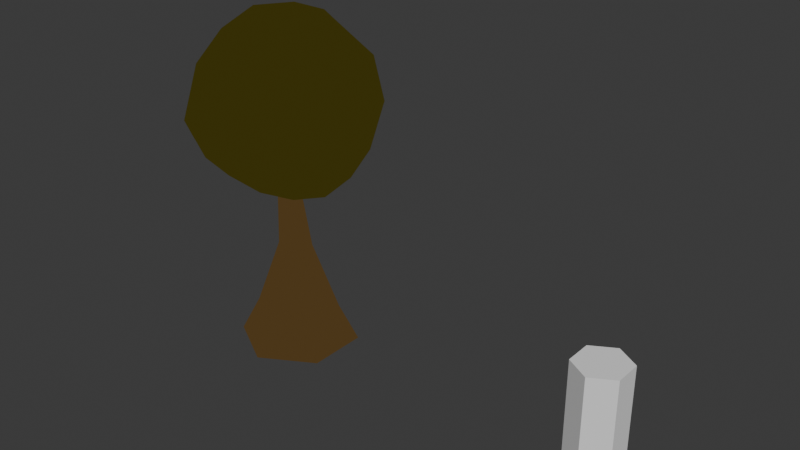 # Source: brown_tree.blend  (saved by Blender 5.1.30; exported with 4.5.12 LTS)
import bpy
from mathutils import Matrix  # noqa: F401  (used for matrix-valued properties, if any)

bpy.ops.wm.read_factory_settings(use_empty=True)
scene = bpy.context.scene
scene.name = 'Scene'

# ---- collections
col_collection = bpy.data.collections.new('Collection'); scene.collection.children.link(col_collection)

# ---- materials (node trees are filled in below, after node groups)
mat_material_001 = bpy.data.materials.new('Material.001')
mat_material_002 = bpy.data.materials.new('Material.002')

# ---- material node trees
mat_material_001.use_nodes = True; mat_material_001.node_tree.nodes.clear()
_N = mat_material_001.node_tree.nodes; _L = mat_material_001.node_tree.links
n0 = _N.new('ShaderNodeOutputMaterial'); n0.name = 'Material Output'; n0.location = (200, 100)
n1 = _N.new('ShaderNodeEmission'); n1.name = 'Emission'; n1.location = (-200, 100)
n1.inputs[0].default_value = (0.04373, 0.03689, 0.004777, 1.0)
_L.new(n1.outputs[0], n0.inputs[0])
n0.is_active_output = True
mat_material_002.use_nodes = True; mat_material_002.node_tree.nodes.clear()
_N = mat_material_002.node_tree.nodes; _L = mat_material_002.node_tree.links
n0 = _N.new('ShaderNodeOutputMaterial'); n0.name = 'Material Output'; n0.location = (200, 100)
n1 = _N.new('ShaderNodeEmission'); n1.name = 'Emission'; n1.location = (-200, 100)
n1.inputs[0].default_value = (0.08022, 0.04666, 0.01521, 1.0)
_L.new(n1.outputs[0], n0.inputs[0])
n0.is_active_output = True

# ---- world
world_world = bpy.data.worlds.new('World'); scene.world = world_world
world_world.use_nodes = True; world_world.node_tree.nodes.clear()
_N = world_world.node_tree.nodes; _L = world_world.node_tree.links
n0 = _N.new('ShaderNodeOutputWorld'); n0.name = 'World Output'; n0.location = (200, 100)
n1 = _N.new('ShaderNodeBackground'); n1.name = 'Background'; n1.location = (-200, 100)
n1.inputs[0].default_value = (0.05088, 0.05088, 0.05088, 1.0)
_L.new(n1.outputs[0], n0.inputs[0])
n0.is_active_output = True
world_world.color = (0.05088, 0.05088, 0.05088)
world_world.sun_shadow_jitter_overblur = 0.0

# ---- meshes
me_cylinder = bpy.data.meshes.new('Cylinder')
me_cylinder.from_pydata([(0.0, 0.5, -1.0), (0.0, 0.5, 1.0), (0.433, 0.25, -1.0), (0.433, 0.25, 1.0), (0.433, -0.25, -1.0), (0.433, -0.25, 1.0), (0.0, -0.5, -1.0), (0.0, -0.5, 1.0), (-0.433, -0.25, -1.0), (-0.433, -0.25, 1.0), (-0.433, 0.25, -1.0), (-0.433, 0.25, 1.0)], [], [(0, 1, 3, 2), (2, 3, 5, 4), (4, 5, 7, 6), (6, 7, 9, 8), (3, 1, 11, 9, 7, 5), (8, 9, 11, 10), (10, 11, 1, 0), (0, 2, 4, 6, 8, 10)])
_uv = me_cylinder.uv_layers.new(name='UVMap')
_uv.uv.foreach_set('vector', [1.0, 0.5, 1.0, 1.0, 0.8333, 1.0, 0.8333, 0.5, 0.8333, 0.5, 0.8333, 1.0, 0.6667, 1.0, 0.6667, 0.5, 0.6667, 0.5, 0.6667, 1.0, 0.5, 1.0, 0.5, 0.5, 0.5, 0.5, 0.5, 1.0, 0.3333, 1.0, 0.3333, 0.5, 0.4578, 0.37, 0.25, 0.49, 0.04215, 0.37, 0.04215, 0.13, 0.25, 0.01, 0.4578, 0.13, 0.3333, 0.5, 0.3333, 1.0, 0.1667, 1.0, 0.1667, 0.5, 0.1667, 0.5, 0.1667, 1.0, -8.941e-08, 1.0, -8.941e-08, 0.5, 0.75, 0.49, 0.9578, 0.37, 0.9578, 0.13, 0.75, 0.01, 0.5422, 0.13, 0.5422, 0.37])
me_cylinder.update()
me_cylinder_001 = bpy.data.meshes.new('Cylinder.001')
me_cylinder_001.from_pydata([(0.09763, -0.2001, 5.631), (0.05444, 1.488, 4.812), (-0.0128, 1.357, 3.063), (-0.0152, -0.0438, 2.248), (0.6394, 0.5583, 5.373), (1.071, 0.9781, 4.778), (1.156, 1.152, 3.922), (0.9418, 1.003, 3.003), (0.519, 0.5415, 2.38), (0.9711, -0.06316, 5.376), (1.632, -0.04043, 4.835), (1.688, 0.02878, 3.865), (1.287, 0.1018, 2.868), (0.7357, 0.02968, 2.357), (0.8315, -0.8005, 5.255), (1.065, -1.006, 4.768), (1.219, -1.374, 3.88), (0.9434, -0.9521, 3.031), (0.5387, -0.551, 2.458), (0.1446, -1.073, 5.462), (-0.003306, -1.473, 4.756), (-0.3551, -1.843, 3.759), (-0.07353, -1.42, 3.046), (0.0008793, -0.8137, 2.529), (-0.4732, -1.002, 5.406), (-0.957, -1.187, 4.75), (-1.262, -1.305, 3.694), (-1.043, -1.091, 2.991), (-0.5609, -0.5967, 2.514), (-0.6145, -0.1457, 5.577), (-1.244, -0.06916, 4.855), (-1.749, -0.2222, 3.87), (-1.36, -0.07684, 3.074), (-0.7907, -0.047, 2.489), (-0.4391, 0.646, 5.493), (-0.8122, 1.204, 4.911), (-1.15, 1.463, 3.915), (-0.9606, 0.941, 3.079), (-0.5765, 0.4995, 2.441), (0.05071, 0.8694, 5.402), (0.01852, 1.643, 3.955), (-0.02678, 0.7276, 2.415)], [], [(1, 39, 4, 5), (41, 2, 7, 8), (40, 1, 5, 6), (39, 0, 4), (3, 41, 8), (2, 40, 6, 7), (8, 7, 12, 13), (6, 5, 10, 11), (4, 0, 9), (3, 8, 13), (7, 6, 11, 12), (5, 4, 9, 10), (13, 12, 17, 18), (11, 10, 15, 16), (9, 0, 14), (3, 13, 18), (12, 11, 16, 17), (10, 9, 14, 15), (16, 15, 20, 21), (14, 0, 19), (3, 18, 23), (17, 16, 21, 22), (15, 14, 19, 20), (18, 17, 22, 23), (19, 0, 24), (3, 23, 28), (22, 21, 26, 27), (20, 19, 24, 25), (23, 22, 27, 28), (21, 20, 25, 26), (3, 28, 33), (27, 26, 31, 32), (25, 24, 29, 30), (28, 27, 32, 33), (26, 25, 30, 31), (24, 0, 29), (3, 33, 38), (32, 31, 36, 37), (30, 29, 34, 35), (33, 32, 37, 38), (31, 30, 35, 36), (29, 0, 34), (3, 38, 41), (37, 36, 40, 2), (35, 34, 39, 1), (38, 37, 2, 41), (36, 35, 1, 40), (34, 0, 39)])
_uv = me_cylinder_001.uv_layers.new(name='UVMap')
_uv.uv.foreach_set('vector', [0.75, 0.6667, 0.75, 0.8333, 0.625, 0.8333, 0.625, 0.6667, 0.75, 0.1667, 0.75, 0.3333, 0.625, 0.3333, 0.625, 0.1667, 0.75, 0.5, 0.75, 0.6667, 0.625, 0.6667, 0.625, 0.5, 0.75, 0.8333, 0.6875, 1.0, 0.625, 0.8333, 0.6875, 0.0, 0.75, 0.1667, 0.625, 0.1667, 0.75, 0.3333, 0.75, 0.5, 0.625, 0.5, 0.625, 0.3333, 0.625, 0.1667, 0.625, 0.3333, 0.5, 0.3333, 0.5, 0.1667, 0.625, 0.5, 0.625, 0.6667, 0.5, 0.6667, 0.5, 0.5, 0.625, 0.8333, 0.5625, 1.0, 0.5, 0.8333, 0.5625, 0.0, 0.625, 0.1667, 0.5, 0.1667, 0.625, 0.3333, 0.625, 0.5, 0.5, 0.5, 0.5, 0.3333, 0.625, 0.6667, 0.625, 0.8333, 0.5, 0.8333, 0.5, 0.6667, 0.5, 0.1667, 0.5, 0.3333, 0.375, 0.3333, 0.375, 0.1667, 0.5, 0.5, 0.5, 0.6667, 0.375, 0.6667, 0.375, 0.5, 0.5, 0.8333, 0.4375, 1.0, 0.375, 0.8333, 0.4375, 0.0, 0.5, 0.1667, 0.375, 0.1667, 0.5, 0.3333, 0.5, 0.5, 0.375, 0.5, 0.375, 0.3333, 0.5, 0.6667, 0.5, 0.8333, 0.375, 0.8333, 0.375, 0.6667, 0.375, 0.5, 0.375, 0.6667, 0.25, 0.6667, 0.25, 0.5, 0.375, 0.8333, 0.3125, 1.0, 0.25, 0.8333, 0.3125, 0.0, 0.375, 0.1667, 0.25, 0.1667, 0.375, 0.3333, 0.375, 0.5, 0.25, 0.5, 0.25, 0.3333, 0.375, 0.6667, 0.375, 0.8333, 0.25, 0.8333, 0.25, 0.6667, 0.375, 0.1667, 0.375, 0.3333, 0.25, 0.3333, 0.25, 0.1667, 0.25, 0.8333, 0.1875, 1.0, 0.125, 0.8333, 0.1875, 0.0, 0.25, 0.1667, 0.125, 0.1667, 0.25, 0.3333, 0.25, 0.5, 0.125, 0.5, 0.125, 0.3333, 0.25, 0.6667, 0.25, 0.8333, 0.125, 0.8333, 0.125, 0.6667, 0.25, 0.1667, 0.25, 0.3333, 0.125, 0.3333, 0.125, 0.1667, 0.25, 0.5, 0.25, 0.6667, 0.125, 0.6667, 0.125, 0.5, 0.0625, 0.0, 0.125, 0.1667, 0.0, 0.1667, 0.125, 0.3333, 0.125, 0.5, 0.0, 0.5, 0.0, 0.3333, 0.125, 0.6667, 0.125, 0.8333, 0.0, 0.8333, 0.0, 0.6667, 0.125, 0.1667, 0.125, 0.3333, 0.0, 0.3333, 0.0, 0.1667, 0.125, 0.5, 0.125, 0.6667, 0.0, 0.6667, 0.0, 0.5, 0.125, 0.8333, 0.0625, 1.0, 0.0, 0.8333, 0.9375, 0.0, 1.0, 0.1667, 0.875, 0.1667, 1.0, 0.3333, 1.0, 0.5, 0.875, 0.5, 0.875, 0.3333, 1.0, 0.6667, 1.0, 0.8333, 0.875, 0.8333, 0.875, 0.6667, 1.0, 0.1667, 1.0, 0.3333, 0.875, 0.3333, 0.875, 0.1667, 1.0, 0.5, 1.0, 0.6667, 0.875, 0.6667, 0.875, 0.5, 1.0, 0.8333, 0.9375, 1.0, 0.875, 0.8333, 0.8125, 0.0, 0.875, 0.1667, 0.75, 0.1667, 0.875, 0.3333, 0.875, 0.5, 0.75, 0.5, 0.75, 0.3333, 0.875, 0.6667, 0.875, 0.8333, 0.75, 0.8333, 0.75, 0.6667, 0.875, 0.1667, 0.875, 0.3333, 0.75, 0.3333, 0.75, 0.1667, 0.875, 0.5, 0.875, 0.6667, 0.75, 0.6667, 0.75, 0.5, 0.875, 0.8333, 0.8125, 1.0, 0.75, 0.8333])
me_cylinder_001.materials.append(mat_material_001)
me_cylinder_001.update()
me_cylinder_002 = bpy.data.meshes.new('Cylinder.002')
me_cylinder_002.from_pydata([(-0.01183, 1.125, -0.7165), (-0.01183, 0.77, -0.03928), (0.9625, 0.5625, -0.7165), (0.655, 0.385, -0.03928), (0.9625, -0.5625, -0.7165), (0.655, -0.385, -0.03928), (-0.01183, -1.125, -0.7165), (-0.01183, -0.77, -0.03928), (-0.9861, -0.5625, -0.7165), (-0.6787, -0.385, -0.03928), (-0.9861, 0.5625, -0.7165), (-0.6787, 0.385, -0.03928), (-0.1925, 0.4783, 1.075), (0.08494, 0.3195, 1.077), (0.0861, 0.002731, 1.081), (-0.1906, -0.1563, 1.083), (-0.4676, 0.00346, 1.082), (-0.4683, 0.3214, 1.08), (0.04306, 0.06899, 2.215), (0.2388, -0.02905, 2.211), (0.2454, -0.25, 2.235), (0.05499, -0.3709, 2.262), (-0.1447, -0.2651, 2.256), (-0.15, -0.04592, 2.234), (-0.1409, 0.1336, 3.257), (0.004881, 0.05679, 3.244), (0.005611, -0.121, 3.254), (-0.1464, -0.2279, 3.266), (-0.296, -0.1502, 3.268), (-0.2903, 0.03371, 3.268)], [], [(0, 1, 3, 2), (2, 3, 5, 4), (4, 5, 7, 6), (6, 7, 9, 8), (7, 5, 14, 15), (8, 9, 11, 10), (10, 11, 1, 0), (0, 2, 4, 6, 8, 10), (14, 13, 19, 20), (1, 11, 17, 12), (9, 7, 15, 16), (5, 3, 13, 14), (11, 9, 16, 17), (3, 1, 12, 13), (19, 18, 24, 25), (17, 16, 22, 23), (15, 14, 20, 21), (13, 12, 18, 19), (12, 17, 23, 18), (16, 15, 21, 22), (25, 24, 29, 28, 27, 26), (18, 23, 29, 24), (22, 21, 27, 28), (20, 19, 25, 26), (23, 22, 28, 29), (21, 20, 26, 27)])
_uv = me_cylinder_002.uv_layers.new(name='UVMap')
_uv.uv.foreach_set('vector', [1.0, 0.5, 1.0, 1.0, 0.8333, 1.0, 0.8333, 0.5, 0.8333, 0.5, 0.8333, 1.0, 0.6667, 1.0, 0.6667, 0.5, 0.6667, 0.5, 0.6667, 1.0, 0.5, 1.0, 0.5, 0.5, 0.5, 0.5, 0.5, 1.0, 0.3333, 1.0, 0.3333, 0.5, 0.5, 1.0, 0.6667, 1.0, 0.6667, 1.0, 0.5, 1.0, 0.3333, 0.5, 0.3333, 1.0, 0.1667, 1.0, 0.1667, 0.5, 0.1667, 0.5, 0.1667, 1.0, -8.941e-08, 1.0, -8.941e-08, 0.5, 0.75, 0.49, 0.9578, 0.37, 0.9578, 0.13, 0.75, 0.01, 0.5422, 0.13, 0.5422, 0.37, 0.6667, 1.0, 0.8333, 1.0, 0.8333, 1.0, 0.6667, 1.0, -8.941e-08, 1.0, 0.1667, 1.0, 0.1667, 1.0, -8.941e-08, 1.0, 0.3333, 1.0, 0.5, 1.0, 0.5, 1.0, 0.3333, 1.0, 0.6667, 1.0, 0.8333, 1.0, 0.8333, 1.0, 0.6667, 1.0, 0.1667, 1.0, 0.3333, 1.0, 0.3333, 1.0, 0.1667, 1.0, 0.8333, 1.0, 1.0, 1.0, 1.0, 1.0, 0.8333, 1.0, 0.8333, 1.0, 1.0, 1.0, 1.0, 1.0, 0.8333, 1.0, 0.1667, 1.0, 0.3333, 1.0, 0.3333, 1.0, 0.1667, 1.0, 0.5, 1.0, 0.6667, 1.0, 0.6667, 1.0, 0.5, 1.0, 0.8333, 1.0, 1.0, 1.0, 1.0, 1.0, 0.8333, 1.0, -8.941e-08, 1.0, 0.1667, 1.0, 0.1667, 1.0, -8.941e-08, 1.0, 0.3333, 1.0, 0.5, 1.0, 0.5, 1.0, 0.3333, 1.0, 0.4578, 0.37, 0.25, 0.49, 0.04215, 0.37, 0.04215, 0.13, 0.25, 0.01, 0.4578, 0.13, -8.941e-08, 1.0, 0.1667, 1.0, 0.1667, 1.0, -8.941e-08, 1.0, 0.3333, 1.0, 0.5, 1.0, 0.5, 1.0, 0.3333, 1.0, 0.6667, 1.0, 0.8333, 1.0, 0.8333, 1.0, 0.6667, 1.0, 0.1667, 1.0, 0.3333, 1.0, 0.3333, 1.0, 0.1667, 1.0, 0.5, 1.0, 0.6667, 1.0, 0.6667, 1.0, 0.5, 1.0])
me_cylinder_002.materials.append(mat_material_002)
me_cylinder_002.update()

# ---- objects
ob_cylinder = bpy.data.objects.new('Cylinder', me_cylinder)
ob_leaves = bpy.data.objects.new('leaves', me_cylinder_001)
ob_trunk = bpy.data.objects.new('trunk', me_cylinder_002)
ob_empty = bpy.data.objects.new('Empty', None)

# ---- transforms, parenting, visibility, modifiers, constraints
ob_cylinder.location = (6.409, 0.0, 0.9939)
ob_leaves.location = (0.0, 0.0, 0.6192)
ob_trunk.location = (0.0, 0.0, 0.6192)
ob_empty.location = (-2.947, 0.0, 0.0)
ob_empty.rotation_euler = (1.222, -7.395e-07, 1.641)
ob_empty.empty_display_type = 'IMAGE'
ob_empty.empty_display_size = 5.0

# ---- collection membership
col_collection.objects.link(ob_cylinder)
col_collection.objects.link(ob_leaves)
col_collection.objects.link(ob_trunk)
col_collection.objects.link(ob_empty)

# ---- scene / render settings (as saved in the file)
scene.frame_start = 1; scene.frame_end = 250; scene.frame_set(1)
scene.render.engine = 'CYCLES'
scene.render.bake_bias = 0.0
scene.render.bake_samples = 0
scene.cycles.denoising_use_gpu = True
scene.cycles.samples = 256
scene.cycles.sampling_pattern = 'TABULATED_SOBOL'
scene.eevee.use_volume_custom_range = False
scene.eevee.use_raytracing = True
bpy.context.view_layer.update()

# ---- added for rendering (the .blend has no active camera and no usable light): camera, sun
cam_auto = bpy.data.cameras.new('AutoCamera')
cam_auto.lens = 50.0
cam_auto.sensor_width = 36.0
cam_auto.clip_end = 1000.0
ob_auto_camera = bpy.data.objects.new('AutoCamera', cam_auto)
scene.collection.objects.link(ob_auto_camera)
ob_auto_camera.location = (12.9424, -12.5753, 11.3931)
ob_auto_camera.rotation_euler = (1.09748, -7.21219e-08, 0.694738)
scene.camera = ob_auto_camera
light_auto_sun = bpy.data.lights.new('AutoSun', 'SUN')
light_auto_sun.energy = 3.0
light_auto_sun.angle = 0.0523599
ob_auto_sun = bpy.data.objects.new('AutoSun', light_auto_sun)
scene.collection.objects.link(ob_auto_sun)
ob_auto_sun.rotation_euler = (0.872665, 0.174533, 0.523599)
bpy.context.view_layer.update()
